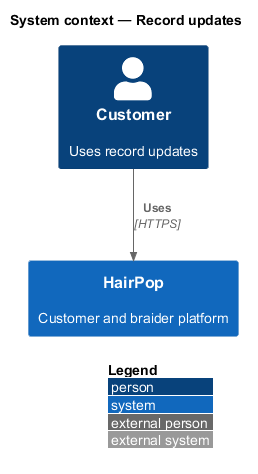

The diagram above was rendered by PlantUML. Its source (embedded in the PNG):
@startuml
!include <C4/C4_Context>
LAYOUT_WITH_LEGEND()
title System context — Record updates
Person(person, "Customer", "Uses record updates")
System(hairpop, "HairPop", "Customer and braider platform")
Rel(person, hairpop, "Uses", "HTTPS")
@enduml